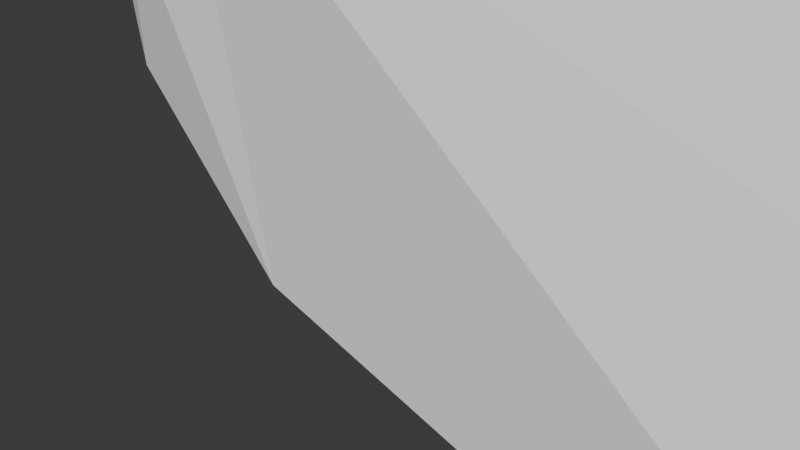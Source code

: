 # Source: floor.blend  (saved by Blender 4.0.36; exported with 4.5.12 LTS)
import bpy
from mathutils import Matrix  # noqa: F401  (used for matrix-valued properties, if any)

bpy.ops.wm.read_factory_settings(use_empty=True)
scene = bpy.context.scene
scene.name = 'Scene'

# ---- materials (node trees are filled in below, after node groups)
mat_material_002 = bpy.data.materials.new('Material.002')
mat_material_002.use_transparent_shadow = False
mat_material_003 = bpy.data.materials.new('Material.003')
mat_material_003.use_transparent_shadow = False
mat_material_004 = bpy.data.materials.new('Material.004')
mat_material_004.use_transparent_shadow = False

# ---- material node trees
mat_material_002.use_nodes = True; mat_material_002.node_tree.nodes.clear()
_N = mat_material_002.node_tree.nodes; _L = mat_material_002.node_tree.links
n0 = _N.new('ShaderNodeBsdfPrincipled'); n0.name = 'Principled BSDF'; n0.location = (10, 300)
n0.inputs[0].default_value = (0.04618, 0.06329, 0.8002, 1.0)
n0.inputs[1].default_value = 2.0
n0.inputs[3].default_value = 1.45
n1 = _N.new('ShaderNodeOutputMaterial'); n1.name = 'Material Output'; n1.location = (300, 300)
_L.new(n0.outputs[0], n1.inputs[0])
n1.is_active_output = True
mat_material_003.use_nodes = True; mat_material_003.node_tree.nodes.clear()
_N = mat_material_003.node_tree.nodes; _L = mat_material_003.node_tree.links
n0 = _N.new('ShaderNodeBsdfPrincipled'); n0.name = 'Principled BSDF'; n0.location = (10, 300)
n0.inputs[0].default_value = (0.6847, 0.1812, 0.8005, 1.0)
n0.inputs[2].default_value = 0.8095
n0.inputs[3].default_value = 1.45
n1 = _N.new('ShaderNodeOutputMaterial'); n1.name = 'Material Output'; n1.location = (300, 300)
_L.new(n0.outputs[0], n1.inputs[0])
n1.is_active_output = True
mat_material_004.use_nodes = True; mat_material_004.node_tree.nodes.clear()
_N = mat_material_004.node_tree.nodes; _L = mat_material_004.node_tree.links
n0 = _N.new('ShaderNodeBsdfPrincipled'); n0.name = 'Principled BSDF'; n0.location = (10, 300)
n0.inputs[0].default_value = (0.7713, 0.8001, 0.7784, 1.0)
n0.inputs[3].default_value = 1.45
n1 = _N.new('ShaderNodeOutputMaterial'); n1.name = 'Material Output'; n1.location = (300, 300)
_L.new(n0.outputs[0], n1.inputs[0])
n1.is_active_output = True

# ---- world
world_world = bpy.data.worlds.new('World'); scene.world = world_world
world_world.use_nodes = True; world_world.node_tree.nodes.clear()
_N = world_world.node_tree.nodes; _L = world_world.node_tree.links
n0 = _N.new('ShaderNodeOutputWorld'); n0.name = 'World Output'; n0.location = (300, 300)
n1 = _N.new('ShaderNodeBackground'); n1.name = 'Background'; n1.location = (10, 300)
n1.inputs[0].default_value = (0.05088, 0.05088, 0.05088, 1.0)
_L.new(n1.outputs[0], n0.inputs[0])
n0.is_active_output = True
world_world.color = (0.05088, 0.05088, 0.05088)
world_world.use_sun_shadow = False
world_world.sun_shadow_jitter_overblur = 0.0

# ---- cameras
cam_camera = bpy.data.cameras.new('Camera')
cam_camera.clip_end = 100.0
cam_camera.ortho_scale = 7.314

# ---- meshes
me_cube_017 = bpy.data.meshes.new('Cube.017')
me_cube_017.from_pydata([(-1.0, -1.0, -1.0), (-1.0, -1.0, 1.0), (-1.0, 1.0, -1.0), (-1.0, 1.0, 1.0), (1.0, -1.0, -1.0), (1.0, -1.0, 1.0), (1.0, 1.0, -1.0), (1.0, 1.0, 1.0), (-1.0, -1.0, 0.0), (-1.0, 1.0, 0.0), (1.0, 1.0, 0.0), (1.0, -1.0, 0.0), (3.959, 1.0, 1.0), (3.959, -1.0, 1.0), (3.959, 1.0, 0.0), (3.959, -1.0, 0.0), (1.0, 1.0, 2.696), (1.0, -1.0, 2.696), (3.959, 1.0, 2.696), (3.959, -1.0, 2.696), (-1.0, 4.35, 1.0), (1.0, 4.35, 1.0), (-1.0, 4.35, 0.0), (1.0, 4.35, 0.0), (-4.619, 1.0, 1.0), (-4.619, 1.0, 0.0), (-4.619, 4.35, 1.0), (-4.619, 4.35, 0.0), (-1.0, 1.0, 3.468), (1.0, 1.0, 3.468), (-1.0, 4.35, 3.468), (1.0, 4.35, 3.468), (-1.0, -1.0, 1.0), (1.0, -1.0, 1.0), (-1.0, -1.0, 3.468), (1.0, -1.0, 3.468), (1.0, 1.0, 2.769), (1.0, -1.0, 2.769), (3.959, 1.0, 2.769), (3.959, -1.0, 2.769), (1.0, 1.0, 2.791), (1.0, -1.0, 2.791), (3.959, 1.0, 2.791), (3.959, -1.0, 2.791), (-6.684, 1.633, 0.8111), (-6.684, 1.633, 0.1889), (-6.684, 3.717, 0.8111), (-6.684, 3.717, 0.1889), (-8.445, 1.633, 0.8111), (-8.445, 1.633, 0.1889), (-8.445, 3.717, 0.8111), (-8.445, 3.717, 0.1889), (-6.684, 1.633, 5.47), (-6.684, 3.717, 5.47), (-8.445, 1.633, 5.47), (-8.445, 3.717, 5.47), (-10.51, -0.434, 0.8111), (-11.37, 3.717, 0.8111), (-6.684, -1.29, 0.8111), (-10.51, -0.434, 5.47), (-11.37, 3.717, 5.47), (-6.684, -1.29, 5.47), (-13.55, -1.059, 0.8111), (-14.4, 3.092, 0.8111), (-13.55, -1.059, 5.47), (-14.4, 3.092, 5.47), (-10.51, -0.434, 8.591), (-11.37, 3.717, 8.591), (-16.6, -1.69, 0.8111), (-17.46, 2.461, 0.8111), (-15.71, -1.505, 7.677), (-16.56, 2.646, 7.677), (-4.498, 1.633, 0.8111), (-4.498, 3.717, 0.8111), (-0.8213, 5.497, 0.8111), (-4.498, 3.717, 5.47), (-4.498, -1.29, 5.47), (-4.498, -1.29, 0.8111), (-6.684, 1.633, 9.147), (-6.684, 3.717, 9.147), (-6.684, -1.29, 9.147), (-1.898, 1.633, 8.07), (-0.8213, 1.633, 0.8111), (-0.8213, 3.717, 0.8111), (-1.898, 3.717, 8.07), (-1.898, -1.29, 8.07), (-0.8213, -1.29, 0.8111), (-4.498, 5.497, 0.8111), (-4.498, 5.497, 5.47), (-1.898, 5.497, 8.07), (-7.356, 3.717, 8.329), (-4.756, 3.717, 10.93), (-7.356, 5.497, 8.329), (-8.025, 5.497, 7.659), (-4.498, 6.942, 5.47), (-1.176, 6.519, 8.792), (-0.8763, 3.717, 9.092), (-8.378, 3.717, 9.35), (-4.756, 3.717, 12.37), (-8.078, 6.519, 9.051), (-4.756, 6.331, 12.11), (-8.415, 7.364, 8.789), (-5.167, 5.497, 4.801), (-4.973, 7.649, 5.058), (-1.172, 7.461, 8.879), (-4.753, 7.274, 12.19), (-10.79, 0.8884, 0.8111), (-10.79, 0.8884, 5.47), (-13.82, 0.2629, 5.47), (-13.82, 0.2629, 0.8111), (-13.82, 0.2629, 0.8111), (-13.82, 0.2629, 5.47), (-15.98, -0.1828, 7.677), (-16.87, -0.3674, 0.8111), (-13.82, 0.2629, 5.47), (-10.79, 0.8884, 5.47), (-10.79, 0.8884, 8.591), (-15.98, -0.1828, 7.677), (-5.866, 3.717, 12.78), (-5.866, 1.633, 12.78), (-1.08, 1.633, 11.7), (-1.08, 3.717, 11.7), (-5.866, 1.633, 12.78), (-5.866, -1.29, 12.78), (-1.08, -1.29, 11.7), (-1.08, 1.633, 11.7), (-7.911, 1.633, 9.423), (-7.093, 1.633, 13.06), (-7.093, 3.717, 13.06), (-7.911, 3.717, 9.423), (-5.59, 3.717, 14.01), (-5.59, 1.633, 14.01), (-0.8044, 1.633, 12.93), (-0.8044, 3.717, 12.93), (-0.6716, 3.717, 7.794), (0.1462, 3.717, 11.43), (0.1462, 1.633, 11.43), (-0.6716, 1.633, 7.794), (-5.59, 1.633, 14.01), (-5.59, -1.29, 14.01), (-0.8044, -1.29, 12.93), (-0.8044, 1.633, 12.93), (-7.911, -1.29, 9.423), (-7.093, -1.29, 13.06), (-7.093, 1.633, 13.06), (-7.911, 1.633, 9.423), (-1.898, -2.547, 8.07), (-1.08, -2.547, 11.7), (-5.866, -2.547, 12.78), (-6.684, -2.547, 9.147), (-0.6716, 1.633, 7.794), (0.1462, 1.633, 11.43), (0.1462, -1.29, 11.43), (-0.6716, -1.29, 7.794), (-7.418, 1.633, 9.312), (-6.6, 1.633, 12.95), (-6.6, 3.717, 12.95), (-7.418, 3.717, 9.312), (-5.701, 3.717, 13.52), (-5.701, 1.633, 13.52), (-0.9153, 1.633, 12.44), (-0.9153, 3.717, 12.44), (-1.164, 3.717, 7.905), (-0.3466, 3.717, 11.54), (-0.3466, 1.633, 11.54), (-1.164, 1.633, 7.905), (-5.701, 1.633, 13.52), (-5.701, -1.29, 13.52), (-0.9153, -1.29, 12.44), (-0.9153, 1.633, 12.44), (-7.418, -1.29, 9.312), (-6.6, -1.29, 12.95), (-6.6, 1.633, 12.95), (-7.418, 1.633, 9.312), (-1.898, -2.042, 8.07), (-1.08, -2.042, 11.7), (-5.866, -2.042, 12.78), (-6.684, -2.042, 9.147), (-1.164, 1.633, 7.905), (-0.3466, 1.633, 11.54), (-0.3466, -1.29, 11.54), (-1.164, -1.29, 7.905), (-3.598, -3.126, 5.392), (0.2108, -6.55, 1.417), (-4.12, -1.312, 0.5215), (-4.12, -1.312, 5.181), (-0.4434, -1.312, 0.5215), (-1.52, -1.312, 7.78), (-2.926, -1.529, -0.5465), (-2.926, -1.529, 4.113), (0.7499, -1.529, -0.5465), (-0.3268, -1.529, 6.712), (-2.494, -1.417, -0.7346), (-3.122, -1.908, 3.856), (1.111, -0.943, -0.1907), (-0.9237, -1.847, 6.802), (-3.411, -5.724, -4.575), (-4.025, -6.203, 0.01909), (0.1524, -3.485, -2.163), (-2.97, -5.9, 4.023), (-14.42, -10.47, -1.755), (-13.52, -9.975, 2.79), (-9.419, -11.57, -3.83), (-10.75, -11.78, 3.384), (-18.14, -8.973, 2.433), (-16.35, -8.175, 6.661), (-14.91, -10.34, 1.325), (-13.07, -8.697, 8.236), (11.21, -1.276, -6.538), (6.752, -2.505, -0.8383), (2.244, -9.953, -8.559), (-0.6929, -8.738, -1.945), (8.878, 7.354, -10.44), (7.046, 9.225, -3.587), (-0.1684, 0.241, -5.217), (-0.2383, 4.422, 0.8135), (-8.636, 8.097, -13.69), (-6.324, 7.476, -6.756), (-13.26, -1.296, -6.559), (-10.79, 2.852, -1.036), (-7.855, 5.753, -15.07), (-5.356, 4.609, -8.271), (-12.18, -4.736, -9.505), (-8.726, -3.068, -3.25), (-8.836, 9.509, -8.909), (-6.385, 8.501, -2.066), (-8.094, 7.243, -10.43), (-5.461, 5.719, -3.755), (-12.35, -3.522, -5.359), (-8.761, -2.211, 0.9063), (-10.83, 15.1, -7.533), (-8.66, 14.87, -0.527), (-10.01, 12.69, -8.768), (-7.652, 11.93, -1.862), (-14.42, 2.501, -2.72), (-11.1, 4.524, 3.504), (-12.01, 19.19, -2.373), (-8.788, 15.92, 3.354), (-11.56, 17.58, -4.652), (-8.204, 13.88, 0.7241), (-15.65, 5.734, -2.978), (-11.26, 4.841, 2.84), (-11.66, 20.91, 12.0), (-7.709, 14.85, 13.21), (-11.96, 21.2, 9.201), (-8.014, 15.04, 9.849), (-17.13, 10.96, 3.878), (-11.71, 6.691, 6.378), (-10.18, 17.57, 15.51), (-6.463, 11.57, 13.52), (-10.86, 18.98, 13.15), (-7.244, 13.12, 10.62), (-17.37, 11.81, 5.03), (-11.91, 6.91, 4.692), (-4.864, -7.749, 0.0157), (-4.864, -7.749, 2.016), (-4.864, -5.749, 0.0157), (-4.864, -5.749, 2.016), (-2.864, -7.749, 0.0157), (-2.864, -7.749, 2.016), (-2.864, -5.749, 0.0157), (-2.864, -5.749, 2.016), (-4.864, -7.749, 0.0157), (-4.864, -7.749, 2.016), (-4.864, -5.749, 0.0157), (-4.864, -5.749, 2.016), (-2.864, -7.749, 0.0157), (-2.864, -7.749, 2.016), (-2.864, -5.749, 0.0157), (-2.864, -5.749, 2.016)], [], [(8, 1, 3, 9), (22, 9, 25, 27), (7, 5, 17, 16), (11, 5, 1, 8), (2, 6, 4, 0), (7, 3, 1, 5), (4, 11, 8, 0), (6, 10, 11, 4), (2, 9, 10, 6), (0, 8, 9, 2), (14, 12, 13, 15), (11, 10, 14, 15), (5, 11, 15, 13), (10, 7, 12, 14), (17, 19, 39, 37), (5, 13, 19, 17), (13, 12, 18, 19), (12, 7, 16, 18), (22, 20, 21, 23), (10, 9, 22, 23), (7, 21, 31, 29), (7, 10, 23, 21), (26, 27, 47, 46), (20, 22, 27, 26), (9, 3, 24, 25), (3, 20, 26, 24), (28, 29, 31, 30), (20, 3, 28, 30), (29, 28, 34, 35), (21, 20, 30, 31), (32, 33, 35, 34), (7, 29, 35, 33), (3, 7, 33, 32), (28, 3, 32, 34), (37, 39, 43, 41), (16, 17, 37, 36), (18, 16, 36, 38), (19, 18, 38, 39), (40, 41, 43, 42), (36, 37, 41, 40), (38, 36, 40, 42), (39, 38, 42, 43), (47, 45, 49, 51), (24, 26, 46, 44), (25, 24, 44, 45), (27, 25, 45, 47), (49, 48, 50, 51), (46, 47, 51, 50), (46, 50, 55, 53), (45, 44, 48, 49), (52, 53, 55, 54), (50, 48, 56, 57), (46, 53, 75, 73), (75, 53, 79, 84), (60, 57, 63, 65), (56, 58, 61, 59), (52, 54, 59, 61), (54, 55, 60, 59), (48, 44, 58, 56), (55, 50, 57, 60), (63, 62, 68, 69), (65, 63, 69, 71), (57, 56, 62, 63), (81, 120, 119, 78), (69, 68, 70, 71), (66, 67, 71, 70), (60, 65, 71, 67), (131, 159, 158, 130), (59, 60, 67, 66), (158, 159, 160, 161), (72, 73, 83, 82), (73, 75, 88, 87), (61, 58, 77, 76), (44, 46, 73, 72), (53, 52, 78, 79), (58, 44, 72, 77), (82, 81, 85, 86), (82, 83, 84, 81), (85, 76, 185, 187), (61, 76, 85, 80), (52, 61, 80, 78), (77, 72, 82, 86), (87, 88, 89, 74), (83, 73, 87, 74), (89, 88, 94, 95), (84, 83, 74, 89), (95, 94, 103, 104), (84, 89, 95, 96), (75, 84, 91, 90), (88, 75, 90, 92), (96, 95, 100, 98), (97, 98, 100, 99), (92, 99, 101, 93), (92, 90, 97, 99), (90, 91, 98, 97), (91, 84, 96, 98), (102, 93, 101, 103), (104, 103, 101, 105), (94, 88, 102, 103), (88, 92, 93, 102), (99, 100, 105, 101), (100, 95, 104, 105), (106, 107, 108, 109), (59, 107, 106, 56), (64, 108, 107, 59), (62, 109, 108, 64), (56, 106, 109, 62), (110, 111, 112, 113), (64, 111, 110, 62), (70, 112, 111, 64), (68, 113, 112, 70), (62, 110, 113, 68), (114, 115, 116, 117), (59, 115, 114, 64), (66, 116, 115, 59), (70, 117, 116, 66), (64, 114, 117, 70), (126, 154, 157, 129), (79, 118, 121, 84), (129, 157, 156, 128), (128, 156, 155, 127), (127, 155, 154, 126), (154, 155, 156, 157), (78, 122, 125, 81), (119, 127, 126, 78), (118, 128, 127, 119), (79, 129, 128, 118), (78, 126, 129, 79), (119, 131, 130, 118), (120, 132, 131, 119), (121, 133, 132, 120), (118, 130, 133, 121), (121, 135, 134, 84), (120, 136, 135, 121), (81, 137, 136, 120), (84, 134, 137, 81), (123, 139, 138, 122), (124, 140, 139, 123), (125, 141, 140, 124), (122, 138, 141, 125), (123, 143, 142, 80), (122, 144, 143, 123), (78, 145, 144, 122), (80, 142, 145, 78), (124, 147, 146, 85), (123, 148, 147, 124), (80, 149, 148, 123), (85, 146, 149, 80), (125, 151, 150, 81), (124, 152, 151, 125), (85, 153, 152, 124), (81, 150, 153, 85), (132, 160, 159, 131), (133, 161, 160, 132), (130, 158, 161, 133), (162, 163, 164, 165), (135, 163, 162, 134), (136, 164, 163, 135), (137, 165, 164, 136), (134, 162, 165, 137), (166, 167, 168, 169), (139, 167, 166, 138), (140, 168, 167, 139), (141, 169, 168, 140), (138, 166, 169, 141), (170, 171, 172, 173), (143, 171, 170, 142), (144, 172, 171, 143), (145, 173, 172, 144), (142, 170, 173, 145), (174, 175, 176, 177), (147, 175, 174, 146), (148, 176, 175, 147), (149, 177, 176, 148), (146, 174, 177, 149), (178, 179, 180, 181), (151, 179, 178, 150), (152, 180, 179, 151), (153, 181, 180, 152), (150, 178, 181, 153), (184, 186, 190, 188), (86, 85, 187, 186), (76, 77, 184, 185), (77, 86, 186, 184), (191, 189, 193, 195), (185, 184, 188, 189), (187, 185, 189, 191), (186, 187, 191, 190), (192, 194, 198, 196), (190, 191, 195, 194), (188, 190, 194, 192), (189, 188, 192, 193), (196, 198, 202, 200), (193, 192, 196, 197), (195, 193, 197, 199), (194, 195, 199, 198), (203, 201, 205, 207), (197, 196, 200, 201), (199, 197, 201, 203), (203, 202, 210, 211), (205, 204, 206, 207), (202, 203, 207, 206), (200, 202, 206, 204), (201, 200, 204, 205), (208, 209, 213, 212), (198, 199, 209, 208), (202, 198, 208, 210), (199, 203, 211, 209), (213, 215, 219, 217), (209, 211, 215, 213), (211, 210, 214, 215), (210, 208, 212, 214), (218, 216, 220, 222), (215, 214, 218, 219), (214, 212, 216, 218), (212, 213, 217, 216), (221, 223, 229, 227), (216, 217, 225, 224), (217, 219, 223, 221), (219, 218, 222, 223), (227, 229, 235, 233), (225, 227, 233, 231), (223, 222, 228, 229), (217, 221, 227, 225), (220, 216, 224, 226), (222, 220, 226, 228), (232, 230, 236, 238), (230, 231, 237, 236), (229, 228, 234, 235), (224, 225, 231, 230), (226, 224, 230, 232), (228, 226, 232, 234), (239, 241, 247, 245), (237, 239, 245, 243), (234, 232, 238, 240), (231, 233, 239, 237), (233, 235, 241, 239), (235, 234, 240, 241), (246, 244, 250, 252), (244, 242, 248, 250), (241, 240, 246, 247), (236, 237, 243, 242), (238, 236, 242, 244), (240, 238, 244, 246), (250, 251, 253, 252), (248, 249, 251, 250), (243, 245, 251, 249), (245, 247, 253, 251), (247, 246, 252, 253), (242, 243, 249, 248), (254, 255, 257, 256), (256, 257, 261, 260), (260, 261, 259, 258), (258, 259, 255, 254), (256, 260, 258, 254), (261, 257, 255, 259), (262, 263, 265, 264), (264, 265, 269, 268), (268, 269, 267, 266), (266, 267, 263, 262), (264, 268, 266, 262), (269, 265, 263, 267)])
_uv = me_cube_017.uv_layers.new(name='UVMap')
_uv.uv.foreach_set('vector', [0.5, 0.0, 0.625, 0.0, 0.625, 0.25, 0.5, 0.25, 0.5, 0.25, 0.5, 0.25, 0.5, 0.25, 0.5, 0.25, 0.625, 0.5, 0.625, 0.75, 0.625, 0.75, 0.625, 0.5, 0.5, 0.75, 0.625, 0.75, 0.625, 1.0, 0.5, 1.0, 0.125, 0.5, 0.375, 0.5, 0.375, 0.75, 0.125, 0.75, 0.625, 0.5, 0.875, 0.5, 0.875, 0.75, 0.625, 0.75, 0.375, 0.75, 0.5, 0.75, 0.5, 1.0, 0.375, 1.0, 0.375, 0.5, 0.5, 0.5, 0.5, 0.75, 0.375, 0.75, 0.375, 0.25, 0.5, 0.25, 0.5, 0.5, 0.375, 0.5, 0.375, 0.0, 0.5, 0.0, 0.5, 0.25, 0.375, 0.25, 0.5, 0.5, 0.625, 0.5, 0.625, 0.75, 0.5, 0.75, 0.5, 0.75, 0.5, 0.5, 0.5, 0.5, 0.5, 0.75, 0.625, 0.75, 0.5, 0.75, 0.5, 0.75, 0.625, 0.75, 0.5, 0.5, 0.625, 0.5, 0.625, 0.5, 0.5, 0.5, 0.625, 0.75, 0.625, 0.75, 0.625, 0.75, 0.625, 0.75, 0.625, 0.75, 0.625, 0.75, 0.625, 0.75, 0.625, 0.75, 0.625, 0.75, 0.625, 0.5, 0.625, 0.5, 0.625, 0.75, 0.625, 0.5, 0.625, 0.5, 0.625, 0.5, 0.625, 0.5, 0.5, 0.25, 0.625, 0.25, 0.625, 0.5, 0.5, 0.5, 0.5, 0.5, 0.5, 0.25, 0.5, 0.25, 0.5, 0.5, 0.625, 0.5, 0.625, 0.5, 0.625, 0.5, 0.625, 0.5, 0.625, 0.5, 0.5, 0.5, 0.5, 0.5, 0.625, 0.5, 0.625, 0.25, 0.5, 0.25, 0.5, 0.25, 0.625, 0.25, 0.625, 0.25, 0.5, 0.25, 0.5, 0.25, 0.625, 0.25, 0.5, 0.25, 0.625, 0.25, 0.625, 0.25, 0.5, 0.25, 0.875, 0.5, 0.875, 0.5, 0.875, 0.5, 0.875, 0.5, 0.875, 0.5, 0.625, 0.5, 0.625, 0.5, 0.875, 0.5, 0.875, 0.5, 0.875, 0.5, 0.875, 0.5, 0.875, 0.5, 0.625, 0.5, 0.875, 0.5, 0.875, 0.5, 0.625, 0.5, 0.625, 0.5, 0.625, 0.25, 0.625, 0.25, 0.625, 0.5, 0.875, 0.5, 0.625, 0.5, 0.625, 0.5, 0.875, 0.5, 0.625, 0.5, 0.625, 0.5, 0.625, 0.5, 0.625, 0.5, 0.875, 0.5, 0.625, 0.5, 0.625, 0.5, 0.875, 0.5, 0.875, 0.5, 0.875, 0.5, 0.875, 0.5, 0.875, 0.5, 0.625, 0.75, 0.625, 0.75, 0.625, 0.75, 0.625, 0.75, 0.625, 0.5, 0.625, 0.75, 0.625, 0.75, 0.625, 0.5, 0.625, 0.5, 0.625, 0.5, 0.625, 0.5, 0.625, 0.5, 0.625, 0.75, 0.625, 0.5, 0.625, 0.5, 0.625, 0.75, 0.625, 0.5, 0.625, 0.75, 0.625, 0.75, 0.625, 0.5, 0.625, 0.5, 0.625, 0.75, 0.625, 0.75, 0.625, 0.5, 0.625, 0.5, 0.625, 0.5, 0.625, 0.5, 0.625, 0.5, 0.625, 0.75, 0.625, 0.5, 0.625, 0.5, 0.625, 0.75, 0.5, 0.25, 0.5, 0.25, 0.5, 0.25, 0.5, 0.25, 0.875, 0.5, 0.875, 0.5, 0.875, 0.5, 0.875, 0.5, 0.5, 0.25, 0.625, 0.25, 0.625, 0.25, 0.5, 0.25, 0.5, 0.25, 0.5, 0.25, 0.5, 0.25, 0.5, 0.25, 0.5, 0.25, 0.625, 0.25, 0.625, 0.25, 0.5, 0.25, 0.625, 0.25, 0.5, 0.25, 0.5, 0.25, 0.625, 0.25, 0.625, 0.25, 0.625, 0.25, 0.625, 0.25, 0.625, 0.25, 0.5, 0.25, 0.625, 0.25, 0.625, 0.25, 0.5, 0.25, 0.875, 0.5, 0.875, 0.5, 0.875, 0.5, 0.875, 0.5, 0.625, 0.25, 0.625, 0.25, 0.625, 0.25, 0.625, 0.25, 0.625, 0.25, 0.625, 0.25, 0.625, 0.25, 0.625, 0.25, 0.625, 0.25, 0.625, 0.25, 0.625, 0.25, 0.625, 0.25, 0.625, 0.25, 0.625, 0.25, 0.625, 0.25, 0.625, 0.25, 0.625, 0.25, 0.625, 0.25, 0.625, 0.25, 0.625, 0.25, 0.875, 0.5, 0.875, 0.5, 0.875, 0.5, 0.875, 0.5, 0.875, 0.5, 0.875, 0.5, 0.875, 0.5, 0.875, 0.5, 0.625, 0.25, 0.625, 0.25, 0.625, 0.25, 0.625, 0.25, 0.625, 0.25, 0.625, 0.25, 0.625, 0.25, 0.625, 0.25, 0.625, 0.25, 0.625, 0.25, 0.625, 0.25, 0.625, 0.25, 0.625, 0.25, 0.625, 0.25, 0.625, 0.25, 0.625, 0.25, 0.625, 0.25, 0.625, 0.25, 0.625, 0.25, 0.625, 0.25, 0.875, 0.5, 0.875, 0.5, 0.875, 0.5, 0.875, 0.5, 0.625, 0.25, 0.625, 0.25, 0.625, 0.25, 0.625, 0.25, 0.875, 0.5, 0.875, 0.5, 0.875, 0.5, 0.875, 0.5, 0.625, 0.25, 0.625, 0.25, 0.625, 0.25, 0.625, 0.25, 0.875, 0.5, 0.875, 0.5, 0.875, 0.5, 0.875, 0.5, 0.875, 0.5, 0.875, 0.5, 0.875, 0.5, 0.875, 0.5, 0.875, 0.5, 0.875, 0.5, 0.875, 0.5, 0.875, 0.5, 0.875, 0.5, 0.875, 0.5, 0.875, 0.5, 0.875, 0.5, 0.625, 0.25, 0.625, 0.25, 0.625, 0.25, 0.625, 0.25, 0.625, 0.25, 0.625, 0.25, 0.625, 0.25, 0.625, 0.25, 0.875, 0.5, 0.875, 0.5, 0.875, 0.5, 0.875, 0.5, 0.875, 0.5, 0.875, 0.5, 0.875, 0.5, 0.875, 0.5, 0.625, 0.25, 0.625, 0.25, 0.625, 0.25, 0.625, 0.25, 0.875, 0.5, 0.875, 0.5, 0.875, 0.5, 0.875, 0.5, 0.875, 0.5, 0.875, 0.5, 0.875, 0.5, 0.875, 0.5, 0.625, 0.25, 0.625, 0.25, 0.625, 0.25, 0.625, 0.25, 0.625, 0.25, 0.625, 0.25, 0.625, 0.25, 0.625, 0.25, 0.875, 0.5, 0.875, 0.5, 0.875, 0.5, 0.875, 0.5, 0.625, 0.25, 0.625, 0.25, 0.625, 0.25, 0.625, 0.25, 0.625, 0.25, 0.625, 0.25, 0.625, 0.25, 0.625, 0.25, 0.875, 0.5, 0.875, 0.5, 0.875, 0.5, 0.875, 0.5, 0.625, 0.25, 0.625, 0.25, 0.625, 0.25, 0.625, 0.25, 0.875, 0.5, 0.875, 0.5, 0.875, 0.5, 0.875, 0.5, 0.625, 0.25, 0.625, 0.25, 0.625, 0.25, 0.625, 0.25, 0.875, 0.5, 0.875, 0.5, 0.875, 0.5, 0.875, 0.5, 0.625, 0.25, 0.625, 0.25, 0.625, 0.25, 0.625, 0.25, 0.625, 0.25, 0.625, 0.25, 0.625, 0.25, 0.625, 0.25, 0.875, 0.5, 0.875, 0.5, 0.875, 0.5, 0.875, 0.5, 0.625, 0.25, 0.625, 0.25, 0.625, 0.25, 0.625, 0.25, 0.625, 0.25, 0.625, 0.25, 0.625, 0.25, 0.625, 0.25, 0.625, 0.25, 0.625, 0.25, 0.625, 0.25, 0.625, 0.25, 0.625, 0.25, 0.625, 0.25, 0.625, 0.25, 0.625, 0.25, 0.625, 0.25, 0.625, 0.25, 0.625, 0.25, 0.625, 0.25, 0.625, 0.25, 0.625, 0.25, 0.625, 0.25, 0.625, 0.25, 0.625, 0.25, 0.625, 0.25, 0.625, 0.25, 0.625, 0.25, 0.625, 0.25, 0.625, 0.25, 0.625, 0.25, 0.625, 0.25, 0.625, 0.25, 0.625, 0.25, 0.625, 0.25, 0.625, 0.25, 0.625, 0.25, 0.625, 0.25, 0.625, 0.25, 0.625, 0.25, 0.875, 0.5, 0.875, 0.5, 0.875, 0.5, 0.875, 0.5, 0.625, 0.25, 0.625, 0.25, 0.625, 0.25, 0.625, 0.25, 0.625, 0.25, 0.625, 0.25, 0.625, 0.25, 0.625, 0.25, 0.625, 0.25, 0.625, 0.25, 0.625, 0.25, 0.625, 0.25, 0.625, 0.25, 0.625, 0.25, 0.625, 0.25, 0.625, 0.25, 0.625, 0.25, 0.625, 0.25, 0.625, 0.25, 0.625, 0.25, 0.625, 0.25, 0.625, 0.25, 0.625, 0.25, 0.625, 0.25, 0.625, 0.25, 0.625, 0.25, 0.625, 0.25, 0.625, 0.25, 0.625, 0.25, 0.625, 0.25, 0.625, 0.25, 0.625, 0.25, 0.625, 0.25, 0.625, 0.25, 0.625, 0.25, 0.625, 0.25, 0.625, 0.25, 0.625, 0.25, 0.625, 0.25, 0.625, 0.25, 0.625, 0.25, 0.625, 0.25, 0.625, 0.25, 0.625, 0.25, 0.625, 0.25, 0.625, 0.25, 0.625, 0.25, 0.625, 0.25, 0.625, 0.25, 0.625, 0.25, 0.625, 0.25, 0.625, 0.25, 0.625, 0.25, 0.625, 0.25, 0.625, 0.25, 0.625, 0.25, 0.625, 0.25, 0.625, 0.25, 0.625, 0.25, 0.625, 0.25, 0.875, 0.5, 0.875, 0.5, 0.875, 0.5, 0.875, 0.5, 0.875, 0.5, 0.875, 0.5, 0.875, 0.5, 0.875, 0.5, 0.875, 0.5, 0.875, 0.5, 0.875, 0.5, 0.875, 0.5, 0.875, 0.5, 0.875, 0.5, 0.875, 0.5, 0.875, 0.5, 0.875, 0.5, 0.875, 0.5, 0.875, 0.5, 0.875, 0.5, 0.875, 0.5, 0.875, 0.5, 0.875, 0.5, 0.875, 0.5, 0.875, 0.5, 0.875, 0.5, 0.875, 0.5, 0.875, 0.5, 0.875, 0.5, 0.875, 0.5, 0.875, 0.5, 0.875, 0.5, 0.875, 0.5, 0.875, 0.5, 0.875, 0.5, 0.875, 0.5, 0.875, 0.5, 0.875, 0.5, 0.875, 0.5, 0.875, 0.5, 0.875, 0.5, 0.875, 0.5, 0.875, 0.5, 0.875, 0.5, 0.875, 0.5, 0.875, 0.5, 0.875, 0.5, 0.875, 0.5, 0.875, 0.5, 0.875, 0.5, 0.875, 0.5, 0.875, 0.5, 0.875, 0.5, 0.875, 0.5, 0.875, 0.5, 0.875, 0.5, 0.875, 0.5, 0.875, 0.5, 0.875, 0.5, 0.875, 0.5, 0.875, 0.5, 0.875, 0.5, 0.875, 0.5, 0.875, 0.5, 0.875, 0.5, 0.875, 0.5, 0.875, 0.5, 0.875, 0.5, 0.875, 0.5, 0.875, 0.5, 0.875, 0.5, 0.875, 0.5, 0.875, 0.5, 0.875, 0.5, 0.875, 0.5, 0.875, 0.5, 0.875, 0.5, 0.875, 0.5, 0.875, 0.5, 0.875, 0.5, 0.875, 0.5, 0.875, 0.5, 0.875, 0.5, 0.875, 0.5, 0.875, 0.5, 0.875, 0.5, 0.875, 0.5, 0.875, 0.5, 0.875, 0.5, 0.875, 0.5, 0.875, 0.5, 0.875, 0.5, 0.875, 0.5, 0.875, 0.5, 0.875, 0.5, 0.875, 0.5, 0.875, 0.5, 0.875, 0.5, 0.875, 0.5, 0.875, 0.5, 0.875, 0.5, 0.875, 0.5, 0.875, 0.5, 0.875, 0.5, 0.875, 0.5, 0.875, 0.5, 0.875, 0.5, 0.875, 0.5, 0.875, 0.5, 0.875, 0.5, 0.875, 0.5, 0.875, 0.5, 0.875, 0.5, 0.875, 0.5, 0.875, 0.5, 0.875, 0.5, 0.875, 0.5, 0.875, 0.5, 0.875, 0.5, 0.875, 0.5, 0.875, 0.5, 0.875, 0.5, 0.875, 0.5, 0.875, 0.5, 0.875, 0.5, 0.875, 0.5, 0.875, 0.5, 0.875, 0.5, 0.875, 0.5, 0.875, 0.5, 0.875, 0.5, 0.875, 0.5, 0.875, 0.5, 0.875, 0.5, 0.875, 0.5, 0.875, 0.5, 0.875, 0.5, 0.875, 0.5, 0.875, 0.5, 0.875, 0.5, 0.875, 0.5, 0.875, 0.5, 0.875, 0.5, 0.875, 0.5, 0.875, 0.5, 0.875, 0.5, 0.875, 0.5, 0.875, 0.5, 0.875, 0.5, 0.875, 0.5, 0.875, 0.5, 0.875, 0.5, 0.875, 0.5, 0.875, 0.5, 0.875, 0.5, 0.875, 0.5, 0.875, 0.5, 0.875, 0.5, 0.875, 0.5, 0.875, 0.5, 0.875, 0.5, 0.875, 0.5, 0.875, 0.5, 0.875, 0.5, 0.875, 0.5, 0.875, 0.5, 0.875, 0.5, 0.875, 0.5, 0.875, 0.5, 0.875, 0.5, 0.875, 0.5, 0.875, 0.5, 0.875, 0.5, 0.875, 0.5, 0.875, 0.5, 0.875, 0.5, 0.875, 0.5, 0.875, 0.5, 0.875, 0.5, 0.875, 0.5, 0.875, 0.5, 0.875, 0.5, 0.875, 0.5, 0.875, 0.5, 0.875, 0.5, 0.875, 0.5, 0.875, 0.5, 0.875, 0.5, 0.875, 0.5, 0.875, 0.5, 0.875, 0.5, 0.875, 0.5, 0.875, 0.5, 0.875, 0.5, 0.875, 0.5, 0.875, 0.5, 0.875, 0.5, 0.875, 0.5, 0.875, 0.5, 0.875, 0.5, 0.875, 0.5, 0.875, 0.5, 0.875, 0.5, 0.875, 0.5, 0.875, 0.5, 0.875, 0.5, 0.875, 0.5, 0.875, 0.5, 0.875, 0.5, 0.875, 0.5, 0.875, 0.5, 0.875, 0.5, 0.875, 0.5, 0.875, 0.5, 0.875, 0.5, 0.875, 0.5, 0.875, 0.5, 0.875, 0.5, 0.875, 0.5, 0.875, 0.5, 0.875, 0.5, 0.875, 0.5, 0.875, 0.5, 0.875, 0.5, 0.875, 0.5, 0.875, 0.5, 0.875, 0.5, 0.875, 0.5, 0.875, 0.5, 0.875, 0.5, 0.875, 0.5, 0.875, 0.5, 0.875, 0.5, 0.875, 0.5, 0.875, 0.5, 0.875, 0.5, 0.875, 0.5, 0.875, 0.5, 0.875, 0.5, 0.875, 0.5, 0.875, 0.5, 0.875, 0.5, 0.875, 0.5, 0.875, 0.5, 0.875, 0.5, 0.875, 0.5, 0.875, 0.5, 0.875, 0.5, 0.875, 0.5, 0.875, 0.5, 0.875, 0.5, 0.875, 0.5, 0.625, 0.25, 0.625, 0.25, 0.625, 0.25, 0.625, 0.25, 0.875, 0.5, 0.875, 0.5, 0.875, 0.5, 0.875, 0.5, 0.625, 0.25, 0.625, 0.25, 0.625, 0.25, 0.625, 0.25, 0.625, 0.25, 0.625, 0.25, 0.625, 0.25, 0.625, 0.25, 0.625, 0.25, 0.625, 0.25, 0.625, 0.25, 0.625, 0.25, 0.625, 0.25, 0.625, 0.25, 0.625, 0.25, 0.625, 0.25, 0.625, 0.25, 0.625, 0.25, 0.625, 0.25, 0.625, 0.25, 0.875, 0.5, 0.875, 0.5, 0.875, 0.5, 0.875, 0.5, 0.625, 0.25, 0.625, 0.25, 0.625, 0.25, 0.625, 0.25, 0.875, 0.5, 0.875, 0.5, 0.875, 0.5, 0.875, 0.5, 0.625, 0.25, 0.625, 0.25, 0.625, 0.25, 0.625, 0.25, 0.625, 0.25, 0.625, 0.25, 0.625, 0.25, 0.625, 0.25, 0.625, 0.25, 0.625, 0.25, 0.625, 0.25, 0.625, 0.25, 0.625, 0.25, 0.625, 0.25, 0.625, 0.25, 0.625, 0.25, 0.625, 0.25, 0.625, 0.25, 0.625, 0.25, 0.625, 0.25, 0.875, 0.5, 0.875, 0.5, 0.875, 0.5, 0.875, 0.5, 0.625, 0.25, 0.625, 0.25, 0.625, 0.25, 0.625, 0.25, 0.625, 0.25, 0.625, 0.25, 0.625, 0.25, 0.625, 0.25, 0.625, 0.25, 0.625, 0.25, 0.625, 0.25, 0.625, 0.25, 0.875, 0.5, 0.875, 0.5, 0.875, 0.5, 0.875, 0.5, 0.625, 0.25, 0.625, 0.25, 0.625, 0.25, 0.625, 0.25, 0.875, 0.5, 0.875, 0.5, 0.875, 0.5, 0.875, 0.5, 0.625, 0.25, 0.625, 0.25, 0.625, 0.25, 0.625, 0.25, 0.625, 0.25, 0.625, 0.25, 0.625, 0.25, 0.625, 0.25, 0.875, 0.5, 0.875, 0.5, 0.875, 0.5, 0.875, 0.5, 0.875, 0.5, 0.875, 0.5, 0.875, 0.5, 0.875, 0.5, 0.625, 0.25, 0.625, 0.25, 0.625, 0.25, 0.625, 0.25, 0.625, 0.25, 0.625, 0.25, 0.625, 0.25, 0.625, 0.25, 0.625, 0.25, 0.625, 0.25, 0.625, 0.25, 0.625, 0.25, 0.625, 0.25, 0.625, 0.25, 0.625, 0.25, 0.625, 0.25, 0.875, 0.5, 0.875, 0.5, 0.875, 0.5, 0.875, 0.5, 0.625, 0.25, 0.625, 0.25, 0.625, 0.25, 0.625, 0.25, 0.625, 0.25, 0.625, 0.25, 0.625, 0.25, 0.625, 0.25, 0.875, 0.5, 0.875, 0.5, 0.875, 0.5, 0.875, 0.5, 0.625, 0.25, 0.625, 0.25, 0.625, 0.25, 0.625, 0.25, 0.875, 0.5, 0.875, 0.5, 0.875, 0.5, 0.875, 0.5, 0.625, 0.25, 0.625, 0.25, 0.625, 0.25, 0.625, 0.25, 0.875, 0.5, 0.875, 0.5, 0.875, 0.5, 0.875, 0.5, 0.625, 0.25, 0.625, 0.25, 0.625, 0.25, 0.625, 0.25, 0.875, 0.5, 0.875, 0.5, 0.875, 0.5, 0.875, 0.5, 0.625, 0.25, 0.625, 0.25, 0.625, 0.25, 0.625, 0.25, 0.625, 0.25, 0.625, 0.25, 0.625, 0.25, 0.625, 0.25, 0.875, 0.5, 0.875, 0.5, 0.875, 0.5, 0.875, 0.5, 0.625, 0.25, 0.625, 0.25, 0.625, 0.25, 0.625, 0.25, 0.625, 0.25, 0.625, 0.25, 0.625, 0.25, 0.625, 0.25, 0.625, 0.25, 0.625, 0.25, 0.625, 0.25, 0.625, 0.25, 0.625, 0.25, 0.625, 0.25, 0.625, 0.25, 0.625, 0.25, 0.875, 0.5, 0.875, 0.5, 0.875, 0.5, 0.875, 0.5, 0.875, 0.5, 0.875, 0.5, 0.875, 0.5, 0.875, 0.5, 0.875, 0.5, 0.875, 0.5, 0.875, 0.5, 0.875, 0.5, 0.625, 0.25, 0.625, 0.25, 0.625, 0.25, 0.625, 0.25, 0.625, 0.25, 0.625, 0.25, 0.625, 0.25, 0.625, 0.25, 0.625, 0.25, 0.625, 0.25, 0.625, 0.25, 0.625, 0.25, 0.625, 0.25, 0.625, 0.25, 0.625, 0.25, 0.625, 0.25, 0.625, 0.25, 0.625, 0.25, 0.625, 0.25, 0.625, 0.25, 0.625, 0.25, 0.625, 0.25, 0.625, 0.25, 0.625, 0.25, 0.625, 0.25, 0.625, 0.25, 0.625, 0.25, 0.625, 0.25, 0.875, 0.5, 0.875, 0.5, 0.875, 0.5, 0.875, 0.5, 0.625, 0.25, 0.625, 0.25, 0.625, 0.25, 0.625, 0.25, 0.625, 0.25, 0.625, 0.25, 0.625, 0.25, 0.625, 0.25, 0.875, 0.5, 0.875, 0.5, 0.875, 0.5, 0.875, 0.5, 0.875, 0.5, 0.875, 0.5, 0.875, 0.5, 0.875, 0.5, 0.625, 0.25, 0.625, 0.25, 0.625, 0.25, 0.625, 0.25, 0.625, 0.25, 0.625, 0.25, 0.625, 0.25, 0.625, 0.25, 0.875, 0.5, 0.875, 0.5, 0.875, 0.5, 0.875, 0.5, 0.875, 0.5, 0.875, 0.5, 0.875, 0.5, 0.875, 0.5, 0.625, 0.25, 0.625, 0.25, 0.625, 0.25, 0.625, 0.25, 0.625, 0.25, 0.625, 0.25, 0.625, 0.25, 0.625, 0.25, 0.875, 0.5, 0.875, 0.5, 0.875, 0.5, 0.875, 0.5, 0.875, 0.5, 0.875, 0.5, 0.875, 0.5, 0.875, 0.5, 0.375, 0.0, 0.625, 0.0, 0.625, 0.25, 0.375, 0.25, 0.375, 0.25, 0.625, 0.25, 0.625, 0.5, 0.375, 0.5, 0.375, 0.5, 0.625, 0.5, 0.625, 0.75, 0.375, 0.75, 0.375, 0.75, 0.625, 0.75, 0.625, 1.0, 0.375, 1.0, 0.125, 0.5, 0.375, 0.5, 0.375, 0.75, 0.125, 0.75, 0.625, 0.5, 0.875, 0.5, 0.875, 0.75, 0.625, 0.75, 0.375, 0.0, 0.625, 0.0, 0.625, 0.25, 0.375, 0.25, 0.375, 0.25, 0.625, 0.25, 0.625, 0.5, 0.375, 0.5, 0.375, 0.5, 0.625, 0.5, 0.625, 0.75, 0.375, 0.75, 0.375, 0.75, 0.625, 0.75, 0.625, 1.0, 0.375, 1.0, 0.125, 0.5, 0.375, 0.5, 0.375, 0.75, 0.125, 0.75, 0.625, 0.5, 0.875, 0.5, 0.875, 0.75, 0.625, 0.75])
me_cube_017.update()
me_cube_018 = bpy.data.meshes.new('Cube.018')
me_cube_018.from_pydata([(-1.0, -1.0, 0.8532), (-1.0, -1.0, 1.0), (-1.0, 1.0, 0.8532), (-1.0, 1.0, 1.0), (1.0, -1.0, 0.8532), (1.0, -1.0, 1.0), (1.0, 1.0, 0.8532), (1.0, 1.0, 1.0), (-1.0, 0.0, 0.8532), (-1.0, 0.0, 1.0), (1.0, 0.0, 0.8532), (1.0, 0.0, 1.0), (-1.0, -0.5, 0.8532), (1.0, -0.5, 1.0), (-1.0, -0.5, 1.0), (1.0, -0.5, 0.8532), (-1.0, 0.5, 1.0), (1.0, 0.5, 0.8532), (-1.0, 0.5, 0.8532), (1.0, 0.5, 1.0), (0.0, 1.0, 0.8532), (0.0, 1.0, 1.0), (0.0, -1.0, 0.8532), (0.0, -1.0, 1.0), (0.0, 0.0, 1.0), (0.0, 0.0, 0.8532), (0.0, -0.5, 1.0), (0.0, -0.5, 0.8532), (0.0, 0.5, 0.8532), (0.0, 0.5, 1.0), (0.5, 1.0, 1.0), (0.5, -1.0, 0.8532), (0.5, 0.0, 1.0), (0.5, -0.5, 1.0), (0.5, 0.5, 1.0), (0.5, 1.0, 0.8532), (0.5, -1.0, 1.0), (0.5, 0.0, 0.8532), (0.5, -0.5, 0.8532), (0.5, 0.5, 0.8532), (-0.5, 1.0, 0.8532), (-0.5, -1.0, 1.0), (-0.5, 0.0, 0.8532), (-0.5, -0.5, 0.8532), (-0.5, 0.5, 0.8532), (-0.5, 1.0, 1.0), (-0.5, -1.0, 0.8532), (-0.5, 0.0, 1.0), (-0.5, -0.5, 1.0), (-0.5, 0.5, 1.0), (-1.0, -0.5, -2.266), (-1.0, -1.0, -2.266), (-1.0, 0.5, 4.12), (-1.0, 1.0, 4.12), (-0.5, 1.0, -2.266), (-1.0, 1.0, -2.266), (0.5, 1.0, 4.12), (1.0, 1.0, 4.12), (1.0, 0.5, -2.266), (1.0, 1.0, -2.266), (0.5, -1.0, -2.266), (1.0, -1.0, -2.266), (1.0, -0.5, -2.266), (-0.5, -0.5, -2.266), (-1.0, 0.5, -2.266), (1.0, 0.5, 4.12), (-0.5, 0.5, -2.266), (0.5, 0.5, 4.12), (-0.5, 1.0, 4.12), (0.0, 1.0, 4.12), (-0.5, 0.5, 4.12), (0.0, 0.5, 4.12), (0.5, 1.0, -2.266), (0.5, -0.5, -2.266), (0.5, 0.5, -2.266), (-0.5, -1.0, -2.266), (-1.0, -1.537, 0.8532), (-1.0, -1.537, 1.0), (1.0, -1.537, 1.0), (1.0, -1.537, 0.8532), (0.5, -1.537, 0.8532), (-0.5, -1.537, 1.0), (-0.5, -1.537, 0.8532), (0.0, -1.537, 0.8532), (0.5, -1.537, 1.0), (0.0, -1.537, 1.0)], [], [(18, 16, 3, 2), (35, 30, 7, 6), (15, 13, 5, 4), (5, 36, 84, 78), (0, 12, 50, 51), (48, 14, 1, 41), (49, 16, 9, 47), (39, 17, 10, 37), (17, 19, 11, 10), (12, 14, 9, 8), (0, 1, 14, 12), (47, 9, 14, 48), (37, 10, 15, 38), (10, 11, 13, 15), (6, 7, 19, 17), (31, 38, 73, 60), (6, 17, 58, 59), (8, 9, 16, 18), (45, 3, 53, 68), (40, 20, 28, 44), (42, 25, 27, 43), (32, 24, 26, 33), (44, 28, 25, 42), (34, 29, 24, 32), (33, 26, 23, 36), (43, 27, 22, 46), (46, 22, 83, 82), (40, 45, 21, 20), (0, 46, 82, 76), (13, 33, 36, 5), (19, 34, 32, 11), (11, 32, 33, 13), (17, 39, 74, 58), (20, 35, 39, 28), (25, 37, 38, 27), (28, 39, 37, 25), (27, 38, 31, 22), (20, 21, 30, 35), (2, 3, 45, 40), (43, 46, 75, 63), (18, 44, 42, 8), (8, 42, 43, 12), (7, 30, 56, 57), (38, 15, 62, 73), (24, 47, 48, 26), (29, 49, 47, 24), (26, 48, 41, 23), (31, 4, 79, 80), (73, 62, 61, 60), (72, 59, 58, 74), (68, 53, 52, 70), (56, 69, 71, 67), (57, 56, 67, 65), (50, 63, 75, 51), (55, 54, 66, 64), (69, 68, 70, 71), (21, 45, 68, 69), (18, 2, 55, 64), (46, 0, 51, 75), (49, 29, 71, 70), (29, 34, 67, 71), (15, 4, 61, 62), (40, 44, 66, 54), (19, 7, 57, 65), (35, 6, 59, 72), (3, 16, 52, 53), (4, 31, 60, 61), (44, 18, 64, 66), (16, 49, 70, 52), (12, 43, 63, 50), (2, 40, 54, 55), (30, 21, 69, 56), (39, 35, 72, 74), (34, 19, 65, 67), (82, 81, 77, 76), (80, 84, 85, 83), (79, 78, 84, 80), (83, 85, 81, 82), (41, 1, 77, 81), (1, 0, 76, 77), (36, 23, 85, 84), (4, 5, 78, 79), (23, 41, 81, 85), (22, 31, 80, 83)])
_uv = me_cube_018.uv_layers.new(name='UVMap')
_uv.uv.foreach_set('vector', [0.375, 0.1875, 0.625, 0.1875, 0.625, 0.25, 0.375, 0.25, 0.375, 0.4375, 0.625, 0.4375, 0.625, 0.5, 0.375, 0.5, 0.375, 0.6875, 0.625, 0.6875, 0.625, 0.75, 0.375, 0.75, 0.625, 0.75, 0.6875, 0.75, 0.6875, 0.75, 0.625, 0.75, 0.375, 0.0, 0.375, 0.0625, 0.375, 0.0625, 0.375, 0.0, 0.8125, 0.6875, 0.875, 0.6875, 0.875, 0.75, 0.8125, 0.75, 0.8125, 0.5625, 0.875, 0.5625, 0.875, 0.625, 0.8125, 0.625, 0.3125, 0.5625, 0.375, 0.5625, 0.375, 0.625, 0.3125, 0.625, 0.375, 0.5625, 0.625, 0.5625, 0.625, 0.625, 0.375, 0.625, 0.375, 0.0625, 0.625, 0.0625, 0.625, 0.125, 0.375, 0.125, 0.375, 0.0, 0.625, 0.0, 0.625, 0.0625, 0.375, 0.0625, 0.8125, 0.625, 0.875, 0.625, 0.875, 0.6875, 0.8125, 0.6875, 0.3125, 0.625, 0.375, 0.625, 0.375, 0.6875, 0.3125, 0.6875, 0.375, 0.625, 0.625, 0.625, 0.625, 0.6875, 0.375, 0.6875, 0.375, 0.5, 0.625, 0.5, 0.625, 0.5625, 0.375, 0.5625, 0.3125, 0.75, 0.3125, 0.6875, 0.3125, 0.6875, 0.3125, 0.75, 0.375, 0.5, 0.375, 0.5625, 0.375, 0.5625, 0.375, 0.5, 0.375, 0.125, 0.625, 0.125, 0.625, 0.1875, 0.375, 0.1875, 0.625, 0.3125, 0.625, 0.25, 0.625, 0.25, 0.625, 0.3125, 0.1875, 0.5, 0.25, 0.5, 0.25, 0.5625, 0.1875, 0.5625, 0.1875, 0.625, 0.25, 0.625, 0.25, 0.6875, 0.1875, 0.6875, 0.6875, 0.625, 0.75, 0.625, 0.75, 0.6875, 0.6875, 0.6875, 0.1875, 0.5625, 0.25, 0.5625, 0.25, 0.625, 0.1875, 0.625, 0.6875, 0.5625, 0.75, 0.5625, 0.75, 0.625, 0.6875, 0.625, 0.6875, 0.6875, 0.75, 0.6875, 0.75, 0.75, 0.6875, 0.75, 0.1875, 0.6875, 0.25, 0.6875, 0.25, 0.75, 0.1875, 0.75, 0.1875, 0.75, 0.25, 0.75, 0.25, 0.75, 0.1875, 0.75, 0.375, 0.3125, 0.625, 0.3125, 0.625, 0.375, 0.375, 0.375, 0.375, 1.0, 0.375, 0.9375, 0.375, 0.9375, 0.375, 1.0, 0.625, 0.6875, 0.6875, 0.6875, 0.6875, 0.75, 0.625, 0.75, 0.625, 0.5625, 0.6875, 0.5625, 0.6875, 0.625, 0.625, 0.625, 0.625, 0.625, 0.6875, 0.625, 0.6875, 0.6875, 0.625, 0.6875, 0.375, 0.5625, 0.3125, 0.5625, 0.3125, 0.5625, 0.375, 0.5625, 0.25, 0.5, 0.3125, 0.5, 0.3125, 0.5625, 0.25, 0.5625, 0.25, 0.625, 0.3125, 0.625, 0.3125, 0.6875, 0.25, 0.6875, 0.25, 0.5625, 0.3125, 0.5625, 0.3125, 0.625, 0.25, 0.625, 0.25, 0.6875, 0.3125, 0.6875, 0.3125, 0.75, 0.25, 0.75, 0.375, 0.375, 0.625, 0.375, 0.625, 0.4375, 0.375, 0.4375, 0.375, 0.25, 0.625, 0.25, 0.625, 0.3125, 0.375, 0.3125, 0.1875, 0.6875, 0.1875, 0.75, 0.1875, 0.75, 0.1875, 0.6875, 0.125, 0.5625, 0.1875, 0.5625, 0.1875, 0.625, 0.125, 0.625, 0.125, 0.625, 0.1875, 0.625, 0.1875, 0.6875, 0.125, 0.6875, 0.625, 0.5, 0.625, 0.4375, 0.625, 0.4375, 0.625, 0.5, 0.3125, 0.6875, 0.375, 0.6875, 0.375, 0.6875, 0.3125, 0.6875, 0.75, 0.625, 0.8125, 0.625, 0.8125, 0.6875, 0.75, 0.6875, 0.75, 0.5625, 0.8125, 0.5625, 0.8125, 0.625, 0.75, 0.625, 0.75, 0.6875, 0.8125, 0.6875, 0.8125, 0.75, 0.75, 0.75, 0.375, 0.8125, 0.375, 0.75, 0.375, 0.75, 0.375, 0.8125, 0.3125, 0.6875, 0.375, 0.6875, 0.375, 0.75, 0.3125, 0.75, 0.3125, 0.5, 0.375, 0.5, 0.375, 0.5625, 0.3125, 0.5625, 0.8125, 0.5, 0.875, 0.5, 0.875, 0.5625, 0.8125, 0.5625, 0.6875, 0.5, 0.75, 0.5, 0.75, 0.5625, 0.6875, 0.5625, 0.625, 0.5, 0.6875, 0.5, 0.6875, 0.5625, 0.625, 0.5625, 0.125, 0.6875, 0.1875, 0.6875, 0.1875, 0.75, 0.125, 0.75, 0.125, 0.5, 0.1875, 0.5, 0.1875, 0.5625, 0.125, 0.5625, 0.75, 0.5, 0.8125, 0.5, 0.8125, 0.5625, 0.75, 0.5625, 0.625, 0.375, 0.625, 0.3125, 0.625, 0.3125, 0.625, 0.375, 0.375, 0.1875, 0.375, 0.25, 0.375, 0.25, 0.375, 0.1875, 0.375, 0.9375, 0.375, 1.0, 0.375, 1.0, 0.375, 0.9375, 0.8125, 0.5625, 0.75, 0.5625, 0.75, 0.5625, 0.8125, 0.5625, 0.75, 0.5625, 0.6875, 0.5625, 0.6875, 0.5625, 0.75, 0.5625, 0.375, 0.6875, 0.375, 0.75, 0.375, 0.75, 0.375, 0.6875, 0.1875, 0.5, 0.1875, 0.5625, 0.1875, 0.5625, 0.1875, 0.5, 0.625, 0.5625, 0.625, 0.5, 0.625, 0.5, 0.625, 0.5625, 0.375, 0.4375, 0.375, 0.5, 0.375, 0.5, 0.375, 0.4375, 0.625, 0.25, 0.625, 0.1875, 0.625, 0.1875, 0.625, 0.25, 0.375, 0.75, 0.375, 0.8125, 0.375, 0.8125, 0.375, 0.75, 0.1875, 0.5625, 0.125, 0.5625, 0.125, 0.5625, 0.1875, 0.5625, 0.875, 0.5625, 0.8125, 0.5625, 0.8125, 0.5625, 0.875, 0.5625, 0.125, 0.6875, 0.1875, 0.6875, 0.1875, 0.6875, 0.125, 0.6875, 0.375, 0.25, 0.375, 0.3125, 0.375, 0.3125, 0.375, 0.25, 0.625, 0.4375, 0.625, 0.375, 0.625, 0.375, 0.625, 0.4375, 0.3125, 0.5625, 0.3125, 0.5, 0.3125, 0.5, 0.3125, 0.5625, 0.6875, 0.5625, 0.625, 0.5625, 0.625, 0.5625, 0.6875, 0.5625, 0.375, 0.9375, 0.625, 0.9375, 0.625, 1.0, 0.375, 1.0, 0.375, 0.8125, 0.625, 0.8125, 0.625, 0.875, 0.375, 0.875, 0.375, 0.75, 0.625, 0.75, 0.625, 0.8125, 0.375, 0.8125, 0.375, 0.875, 0.625, 0.875, 0.625, 0.9375, 0.375, 0.9375, 0.8125, 0.75, 0.875, 0.75, 0.875, 0.75, 0.8125, 0.75, 0.625, 0.0, 0.375, 0.0, 0.375, 0.0, 0.625, 0.0, 0.6875, 0.75, 0.75, 0.75, 0.75, 0.75, 0.6875, 0.75, 0.375, 0.75, 0.625, 0.75, 0.625, 0.75, 0.375, 0.75, 0.75, 0.75, 0.8125, 0.75, 0.8125, 0.75, 0.75, 0.75, 0.25, 0.75, 0.3125, 0.75, 0.3125, 0.75, 0.25, 0.75])
me_cube_018.update()
me_cube_020 = bpy.data.meshes.new('Cube.020')
me_cube_020.from_pydata([(-0.3817, -0.3817, -1.0), (-0.3817, -1.0, -0.3817), (-1.0, -0.3817, -0.3817), (-0.3817, -1.0, 0.3817), (-0.3817, -0.3817, 1.0), (-1.0, -0.3817, 0.3817), (-0.3817, 0.3817, -1.0), (-1.0, 0.3817, -0.3817), (-0.3817, 1.0, -0.3817), (-1.0, 0.3817, 0.3817), (0.3817, -0.3817, -1.0), (0.3817, -1.0, -0.3817), (0.3817, -0.3817, 1.0), (0.3817, -1.0, 0.3817), (0.3817, 0.3817, -1.0), (0.3817, 1.0, -0.3817), (1.0, -0.1429, -0.1429), (0.7748, -0.4943, -0.4943), (0.947, -0.1719, -0.1719), (0.8949, -0.2084, -0.2084), (0.8467, -0.256, -0.256), (0.8092, -0.3145, -0.3145), (0.7871, -0.3767, -0.3767), (0.7772, -0.4369, -0.4369), (1.0, -0.1429, 0.1429), (0.7748, -0.4943, 0.4943), (0.947, -0.1719, 0.1719), (0.8949, -0.2084, 0.2084), (0.8467, -0.256, 0.256), (0.8092, -0.3145, 0.3145), (0.7871, -0.3767, 0.3767), (0.7772, -0.4369, 0.4369), (1.0, 0.1429, -0.1429), (0.7748, 0.4943, -0.4943), (0.947, 0.1719, -0.1719), (0.8949, 0.2084, -0.2084), (0.8467, 0.256, -0.256), (0.8092, 0.3145, -0.3145), (0.7871, 0.3767, -0.3767), (0.7772, 0.4369, -0.4369), (1.0, 0.1429, 0.1429), (0.7748, 0.4943, 0.4943), (0.947, 0.1719, 0.1719), (0.8949, 0.2084, 0.2084), (0.8467, 0.256, 0.256), (0.8092, 0.3145, 0.3145), (0.7871, 0.3767, 0.3767), (0.7772, 0.4369, 0.4369), (-0.4324, 0.2564, 0.9494), (-0.4324, 0.9494, 0.2564), (0.4192, 0.2564, 0.9518), (0.4192, 0.9518, 0.2564), (-0.3346, 0.3735, 0.9267), (-0.3346, 0.9267, 0.3735), (0.3285, 0.3737, 0.9278), (0.3285, 0.9278, 0.3737), (-0.09532, 0.5842, 0.7975), (-0.2007, 0.4982, 0.8609), (-0.09532, 0.7975, 0.5842), (-0.2007, 0.8609, 0.4982), (0.09532, 0.5842, 0.7975), (0.1989, 0.4983, 0.8611), (0.09532, 0.7975, 0.5842), (0.1989, 0.8611, 0.4983)], [], [(11, 13, 3, 1), (13, 11, 17, 25), (51, 49, 53, 55), (2, 5, 9, 7), (50, 41, 51), (0, 1, 2), (3, 4, 5), (6, 7, 8), (50, 48, 4, 12), (32, 40, 24, 16), (14, 15, 33), (6, 0, 2, 7), (1, 3, 5, 2), (48, 49, 9), (8, 49, 51, 15), (14, 6, 8, 15), (49, 8, 7, 9), (50, 12, 25, 41), (10, 17, 11), (12, 13, 25), (41, 33, 15, 51), (0, 10, 11, 1), (12, 4, 3, 13), (6, 14, 10, 0), (40, 32, 34, 42), (42, 34, 35, 43), (43, 35, 36, 44), (44, 36, 37, 45), (45, 37, 38, 46), (46, 38, 39, 47), (47, 39, 33, 41), (32, 16, 18, 34), (34, 18, 19, 35), (35, 19, 20, 36), (36, 20, 21, 37), (37, 21, 22, 38), (38, 22, 23, 39), (39, 23, 17, 33), (24, 40, 42, 26), (26, 42, 43, 27), (27, 43, 44, 28), (28, 44, 45, 29), (29, 45, 46, 30), (30, 46, 47, 31), (31, 47, 41, 25), (16, 24, 26, 18), (18, 26, 27, 19), (19, 27, 28, 20), (20, 28, 29, 21), (21, 29, 30, 22), (22, 30, 31, 23), (23, 31, 25, 17), (10, 14, 33, 17), (59, 63, 55, 53), (52, 53, 49, 48), (55, 54, 50, 51), (4, 48, 9, 5), (56, 60, 62, 58), (57, 59, 53, 52), (63, 61, 54, 55), (48, 50, 54, 52), (56, 58, 59, 57), (62, 60, 61, 63), (60, 56, 57, 61), (58, 62, 63, 59), (61, 57, 52, 54)])
me_cube_020.polygons.foreach_set('material_index', [0, 0, 0, 0, 0, 0, 0, 0, 0, 0, 0, 0, 0, 0, 0, 0, 0, 0, 0, 0, 0, 0, 0, 0, 0, 0, 0, 0, 0, 0, 0, 0, 0, 0, 0, 0, 0, 0, 0, 0, 0, 0, 0, 0, 0, 0, 0, 0, 0, 0, 0, 0, 0, 1, 0, 0, 0, 0, 1, 1, 0, 1, 1, 1, 1, 1])
_uv = me_cube_020.uv_layers.new(name='UVMap')
_uv.uv.foreach_set('vector', [0.4523, 0.8273, 0.5477, 0.8273, 0.5477, 0.9227, 0.4523, 0.9227, 0.5477, 0.8273, 0.4523, 0.8273, 0.4382, 0.7149, 0.5618, 0.7149, 0.532, 0.4274, 0.532, 0.321, 0.5467, 0.3332, 0.5467, 0.4161, 0.4523, 0.07728, 0.5477, 0.07728, 0.5477, 0.1727, 0.4523, 0.1727, 0.6246, 0.4331, 0.5618, 0.4719, 0.5377, 0.4331, 0.2023, 0.6727, 0.2023, 0.75, 0.125, 0.6727, 0.5477, 0.0, 0.625, 0.07728, 0.5477, 0.07728, 0.2023, 0.5773, 0.125, 0.5773, 0.2023, 0.5, 0.6976, 0.593, 0.804, 0.593, 0.7977, 0.6727, 0.7023, 0.6727, 0.4821, 0.6071, 0.5179, 0.6071, 0.5179, 0.6429, 0.4821, 0.6429, 0.2977, 0.5773, 0.2977, 0.5, 0.3469, 0.5632, 0.2023, 0.5773, 0.2023, 0.6727, 0.125, 0.6727, 0.125, 0.5773, 0.4523, 0.0, 0.5477, 0.0, 0.5477, 0.07728, 0.4523, 0.07728, 0.6239, 0.1623, 0.5373, 0.2489, 0.5477, 0.1727, 0.4523, 0.3273, 0.532, 0.321, 0.532, 0.4274, 0.4523, 0.4227, 0.2977, 0.5773, 0.2023, 0.5773, 0.2023, 0.5, 0.2977, 0.5, 0.532, 0.3146, 0.4523, 0.3273, 0.4523, 0.1727, 0.5477, 0.1727, 0.6916, 0.593, 0.7023, 0.6727, 0.5899, 0.6868, 0.5899, 0.5632, 0.2977, 0.6727, 0.3469, 0.6868, 0.2977, 0.75, 0.625, 0.8273, 0.5477, 0.8273, 0.5618, 0.7781, 0.5618, 0.5351, 0.4382, 0.5351, 0.4523, 0.4227, 0.532, 0.4334, 0.2023, 0.6727, 0.2977, 0.6727, 0.2977, 0.75, 0.2023, 0.75, 0.625, 0.8273, 0.625, 0.9227, 0.5477, 0.9227, 0.5477, 0.8273, 0.2023, 0.5773, 0.2977, 0.5773, 0.2977, 0.6727, 0.2023, 0.6727, 0.5179, 0.6071, 0.4821, 0.6071, 0.4785, 0.6035, 0.5215, 0.6035, 0.5215, 0.6035, 0.4785, 0.6035, 0.4739, 0.5989, 0.5261, 0.5989, 0.5261, 0.5989, 0.4739, 0.5989, 0.468, 0.593, 0.532, 0.593, 0.532, 0.593, 0.468, 0.593, 0.4607, 0.5618, 0.5393, 0.5618, 0.5393, 0.5618, 0.4607, 0.5618, 0.4529, 0.5513, 0.5471, 0.5513, 0.5471, 0.5513, 0.4529, 0.5513, 0.4454, 0.5425, 0.5546, 0.5425, 0.5546, 0.5425, 0.4454, 0.5425, 0.4382, 0.5351, 0.5618, 0.5351, 0.4821, 0.6071, 0.4821, 0.6429, 0.4785, 0.6465, 0.4785, 0.6035, 0.4785, 0.6035, 0.4785, 0.6465, 0.4739, 0.6511, 0.4739, 0.5989, 0.4739, 0.5989, 0.4739, 0.6511, 0.468, 0.657, 0.468, 0.593, 0.468, 0.593, 0.468, 0.657, 0.4368, 0.6643, 0.4368, 0.5857, 0.4368, 0.5857, 0.4368, 0.6643, 0.4263, 0.6721, 0.4263, 0.5779, 0.4263, 0.5779, 0.4263, 0.6721, 0.4175, 0.6796, 0.4175, 0.5704, 0.4175, 0.5704, 0.4175, 0.6796, 0.4101, 0.6868, 0.4101, 0.5632, 0.5179, 0.6429, 0.5179, 0.6071, 0.5215, 0.6035, 0.5215, 0.6465, 0.5215, 0.6465, 0.5215, 0.6035, 0.5261, 0.5989, 0.5261, 0.6511, 0.5261, 0.6511, 0.5261, 0.5989, 0.532, 0.593, 0.532, 0.657, 0.532, 0.657, 0.532, 0.593, 0.5632, 0.5857, 0.5632, 0.6643, 0.5632, 0.6643, 0.5632, 0.5857, 0.5737, 0.5779, 0.5737, 0.6721, 0.5737, 0.6721, 0.5737, 0.5779, 0.5825, 0.5704, 0.5825, 0.6796, 0.5825, 0.6796, 0.5825, 0.5704, 0.5899, 0.5632, 0.5899, 0.6868, 0.4821, 0.6429, 0.5179, 0.6429, 0.5215, 0.6465, 0.4785, 0.6465, 0.4785, 0.6465, 0.5215, 0.6465, 0.5261, 0.6511, 0.4739, 0.6511, 0.4739, 0.6511, 0.5261, 0.6511, 0.532, 0.657, 0.468, 0.657, 0.468, 0.657, 0.532, 0.657, 0.5393, 0.6882, 0.4607, 0.6882, 0.4607, 0.6882, 0.5393, 0.6882, 0.5471, 0.6987, 0.4529, 0.6987, 0.4529, 0.6987, 0.5471, 0.6987, 0.5546, 0.7075, 0.4454, 0.7075, 0.4454, 0.7075, 0.5546, 0.7075, 0.5618, 0.7149, 0.4382, 0.7149, 0.2977, 0.6727, 0.2977, 0.5773, 0.4101, 0.5632, 0.4101, 0.6868, 0.5623, 0.3499, 0.5623, 0.3999, 0.5467, 0.4161, 0.5467, 0.3332, 0.6188, 0.3361, 0.554, 0.3361, 0.5477, 0.3273, 0.625, 0.3273, 0.5493, 0.4187, 0.6186, 0.4187, 0.6246, 0.4331, 0.5377, 0.4331, 0.625, 0.07728, 0.6187, 0.157, 0.5477, 0.1727, 0.5477, 0.07728, 0.5997, 0.3631, 0.5997, 0.3869, 0.573, 0.3869, 0.573, 0.3631, 0.6084, 0.3507, 0.5643, 0.3507, 0.554, 0.3361, 0.6188, 0.3361, 0.563, 0.4006, 0.6084, 0.4006, 0.6186, 0.4187, 0.5493, 0.4187, 0.625, 0.3273, 0.625, 0.4227, 0.6188, 0.4139, 0.6188, 0.3361, 0.5997, 0.3631, 0.573, 0.3631, 0.5643, 0.3507, 0.6084, 0.3507, 0.573, 0.3869, 0.5997, 0.3869, 0.6084, 0.4006, 0.563, 0.4006, 0.5997, 0.3869, 0.5997, 0.3631, 0.6084, 0.3507, 0.6084, 0.3993, 0.573, 0.3631, 0.573, 0.3869, 0.5623, 0.3999, 0.5623, 0.3499, 0.6084, 0.3993, 0.6084, 0.3507, 0.6188, 0.3361, 0.6188, 0.4139])
me_cube_020.materials.append(mat_material_002)
me_cube_020.materials.append(mat_material_003)
me_cube_020.update()
me_cube_021 = bpy.data.meshes.new('Cube.021')
me_cube_021.from_pydata([(-2.76, -3.639, 4.23), (-2.76, -3.639, 6.23), (-2.76, -1.639, 4.23), (-2.76, -1.639, 6.23), (-0.7603, -3.639, 4.23), (-0.7603, -3.639, 6.23), (-0.7603, -1.639, 4.23), (-0.7603, -1.639, 6.23), (-1.767, -1.639, 4.23), (-1.767, -1.639, 6.23), (-1.767, -3.639, 4.23), (-1.767, -3.639, 6.23), (-2.76, -4.216, 4.23), (-2.76, -4.216, 6.23), (-0.7603, -4.216, 6.23), (-0.7603, -4.216, 4.23), (-1.767, -4.216, 4.23), (-1.767, -4.216, 6.23), (-2.804, -7.079, 4.814), (-2.804, -7.079, 6.814), (-0.8035, -7.079, 6.814), (-0.8035, -7.079, 4.814), (-1.81, -7.079, 4.814), (-1.767, -4.03, 7.139), (-2.76, -4.03, 7.139), (-0.7603, -4.03, 7.139), (-2.804, -6.893, 5.724), (-2.804, -6.893, 7.724), (-0.8035, -6.893, 7.724), (-0.8035, -6.893, 5.724), (-1.81, -6.893, 5.724), (-2.058, -4.039, 7.139), (-1.767, -3.588, 9.302), (-2.76, -3.588, 9.302), (-0.7603, -3.588, 9.302), (-2.804, -9.101, 5.724), (-2.804, -8.299, 9.425), (-0.8035, -8.279, 9.441), (-0.8035, -9.101, 5.724), (-1.81, -9.101, 5.724), (-1.81, -8.289, 9.433), (-2.058, -4.226, 6.232), (-2.101, -7.089, 6.816), (-2.101, -6.899, 7.723), (-2.101, -6.893, 5.724), (-2.101, -8.303, 9.424), (-2.101, -9.101, 5.724), (-2.058, -3.597, 9.3), (-1.782, -7.065, 6.811), (-1.782, -6.885, 7.724), (-1.739, -4.201, 6.227), (-1.782, -6.893, 5.724), (-1.782, -9.101, 5.724), (-1.739, -4.017, 7.139), (-1.782, -8.274, 9.443), (-1.739, -3.577, 9.304)], [], [(0, 1, 3, 2), (8, 9, 7, 6), (6, 7, 5, 4), (11, 1, 13, 17), (8, 6, 4, 10), (9, 3, 1, 11), (7, 9, 11, 5), (2, 8, 10, 0), (5, 11, 17, 14), (2, 3, 9, 8), (16, 15, 21, 22), (12, 16, 22, 18), (4, 5, 14, 15), (0, 10, 16, 12), (1, 0, 12, 13), (10, 4, 15, 16), (14, 17, 23, 25), (18, 22, 30, 26), (13, 12, 18, 19), (21, 20, 28, 29), (13, 19, 42, 41), (15, 14, 20, 21), (14, 25, 53, 50), (26, 35, 46, 44), (30, 29, 38, 39), (26, 30, 39, 35), (22, 21, 29, 30), (17, 13, 24, 23), (25, 34, 55, 53), (19, 18, 26, 27), (39, 40, 36, 35), (38, 37, 40, 39), (34, 32, 40, 37), (32, 33, 36, 40), (23, 24, 33, 32), (33, 24, 31, 47), (37, 38, 52, 54), (25, 23, 32, 34), (41, 42, 43, 31), (43, 44, 46, 45), (31, 43, 45, 47), (27, 26, 44, 43), (19, 27, 43, 42), (35, 36, 45, 46), (24, 13, 41, 31), (36, 33, 47, 45), (49, 53, 55, 54), (48, 50, 53, 49), (51, 49, 54, 52), (28, 20, 48, 49), (38, 29, 51, 52), (34, 37, 54, 55), (29, 28, 49, 51), (20, 14, 50, 48)])
me_cube_021.polygons.foreach_set('material_index', [1, 1, 1, 1, 1, 1, 1, 1, 1, 1, 1, 1, 1, 1, 1, 1, 1, 1, 1, 1, 1, 1, 1, 1, 1, 1, 1, 1, 1, 1, 1, 1, 1, 1, 1, 1, 1, 1, 1, 1, 1, 1, 1, 1, 1, 1, 1, 1, 1, 1, 1, 1, 1, 1])
_k = {(9, 11): 1.0, (8, 10): 1.0, (8, 9): 1.0, (39, 40): 1.0}
me_cube_021.attributes.new('crease_edge', 'FLOAT', 'EDGE').data.foreach_set('value', [_k.get((min(e.vertices), max(e.vertices)), 0.0) for e in me_cube_021.edges])
_uv = me_cube_021.uv_layers.new(name='UVMap')
_uv.uv.foreach_set('vector', [0.375, 0.0, 0.625, 0.0, 0.625, 0.25, 0.375, 0.25, 0.375, 0.3742, 0.625, 0.3742, 0.625, 0.5, 0.375, 0.5, 0.375, 0.5, 0.625, 0.5, 0.625, 0.75, 0.375, 0.75, 0.7508, 0.75, 0.875, 0.75, 0.875, 0.75, 0.7508, 0.75, 0.2492, 0.5, 0.375, 0.5, 0.375, 0.75, 0.2492, 0.75, 0.7508, 0.5, 0.875, 0.5, 0.875, 0.75, 0.7508, 0.75, 0.625, 0.5, 0.7508, 0.5, 0.7508, 0.75, 0.625, 0.75, 0.125, 0.5, 0.2492, 0.5, 0.2492, 0.75, 0.125, 0.75, 0.625, 0.75, 0.7508, 0.75, 0.7508, 0.75, 0.625, 0.75, 0.375, 0.25, 0.625, 0.25, 0.625, 0.3742, 0.375, 0.3742, 0.2492, 0.75, 0.375, 0.75, 0.375, 0.75, 0.2492, 0.75, 0.125, 0.75, 0.2492, 0.75, 0.2492, 0.75, 0.125, 0.75, 0.375, 0.75, 0.625, 0.75, 0.625, 0.75, 0.375, 0.75, 0.125, 0.75, 0.2492, 0.75, 0.2492, 0.75, 0.125, 0.75, 0.625, 0.0, 0.375, 0.0, 0.375, 0.0, 0.625, 0.0, 0.2492, 0.75, 0.375, 0.75, 0.375, 0.75, 0.2492, 0.75, 0.625, 0.75, 0.7508, 0.75, 0.7508, 0.75, 0.625, 0.75, 0.125, 0.75, 0.2492, 0.75, 0.2492, 0.75, 0.125, 0.75, 0.625, 0.0, 0.375, 0.0, 0.375, 0.0, 0.625, 0.0, 0.375, 0.75, 0.625, 0.75, 0.625, 0.75, 0.375, 0.75, 0.625, 0.0, 0.625, 0.0, 0.625, 0.0, 0.625, 0.0, 0.375, 0.75, 0.625, 0.75, 0.625, 0.75, 0.375, 0.75, 0.625, 0.75, 0.625, 0.75, 0.625, 0.75, 0.625, 0.75, 0.125, 0.75, 0.125, 0.75, 0.125, 0.75, 0.125, 0.75, 0.2492, 0.75, 0.375, 0.75, 0.375, 0.75, 0.2492, 0.75, 0.125, 0.75, 0.2492, 0.75, 0.2492, 0.75, 0.125, 0.75, 0.2492, 0.75, 0.375, 0.75, 0.375, 0.75, 0.2492, 0.75, 0.7508, 0.75, 0.875, 0.75, 0.875, 0.75, 0.7508, 0.75, 0.625, 0.75, 0.625, 0.75, 0.625, 0.75, 0.625, 0.75, 0.625, 0.0, 0.375, 0.0, 0.375, 0.0, 0.625, 0.0, 0.375, 0.8758, 0.625, 0.8758, 0.625, 1.0, 0.375, 1.0, 0.375, 0.75, 0.625, 0.75, 0.625, 0.8758, 0.375, 0.8758, 0.625, 0.75, 0.7508, 0.75, 0.7508, 0.75, 0.625, 0.75, 0.7508, 0.75, 0.875, 0.75, 0.875, 0.75, 0.7508, 0.75, 0.7508, 0.75, 0.875, 0.75, 0.875, 0.75, 0.7508, 0.75, 0.875, 0.75, 0.875, 0.75, 0.875, 0.75, 0.875, 0.75, 0.625, 0.75, 0.375, 0.75, 0.375, 0.75, 0.625, 0.75, 0.625, 0.75, 0.7508, 0.75, 0.7508, 0.75, 0.625, 0.75, 0.625, 0.0, 0.625, 0.0, 0.625, 0.0, 0.625, 0.0, 0.625, 0.0, 0.375, 0.0, 0.375, 0.0, 0.625, 0.0, 0.625, 0.0, 0.625, 0.0, 0.625, 0.0, 0.625, 0.0, 0.625, 0.0, 0.375, 0.0, 0.375, 0.0, 0.625, 0.0, 0.625, 0.0, 0.625, 0.0, 0.625, 0.0, 0.625, 0.0, 0.375, 1.0, 0.625, 1.0, 0.625, 1.0, 0.375, 1.0, 0.875, 0.75, 0.875, 0.75, 0.875, 0.75, 0.875, 0.75, 0.875, 0.75, 0.875, 0.75, 0.875, 0.75, 0.875, 0.75, 0.625, 0.75, 0.625, 0.75, 0.625, 0.75, 0.625, 0.75, 0.625, 0.75, 0.625, 0.75, 0.625, 0.75, 0.625, 0.75, 0.375, 0.75, 0.625, 0.75, 0.625, 0.75, 0.375, 0.75, 0.625, 0.75, 0.625, 0.75, 0.625, 0.75, 0.625, 0.75, 0.375, 0.75, 0.375, 0.75, 0.375, 0.75, 0.375, 0.75, 0.625, 0.75, 0.625, 0.75, 0.625, 0.75, 0.625, 0.75, 0.375, 0.75, 0.625, 0.75, 0.625, 0.75, 0.375, 0.75, 0.625, 0.75, 0.625, 0.75, 0.625, 0.75, 0.625, 0.75])
me_cube_021.materials.append(mat_material_004)
me_cube_021.materials.append(mat_material_002)
me_cube_021.update()

# ---- objects
ob_camera = bpy.data.objects.new('Camera', cam_camera)
ob_cube = bpy.data.objects.new('Cube', me_cube_017)
ob_cube_001 = bpy.data.objects.new('Cube.001', me_cube_018)
ob_cube_002 = bpy.data.objects.new('Cube.002', me_cube_020)
ob_cube_003 = bpy.data.objects.new('Cube.003', me_cube_021)

# ---- transforms, parenting, visibility, modifiers, constraints
ob_camera.location = (7.359, -6.926, 4.958)
ob_camera.rotation_euler = (1.109, 0.0, 0.8149)
ob_camera.lock_rotations_4d = False
ob_camera.empty_display_type = 'ARROWS'
ob_camera.color = (0.0, 0.0, 0.0, 0.0)
ob_camera.display_type = 'WIRE'
ob_camera.lineart.crease_threshold = 0.0
ob_cube.location = (4.62, 13.43, 0.353)
ob_cube_001.location = (45.45, 29.01, -8.435)
ob_cube_002.location = (36.35, 29.32, -4.113)
ob_cube_003.location = (33.1, 34.19, -4.246)
_m = ob_cube_003.modifiers.new('Bevel', 'BEVEL')
_m.angle_limit = 1.354

# ---- collection membership
scene.collection.objects.link(ob_camera)
scene.collection.objects.link(ob_cube)
scene.collection.objects.link(ob_cube_001)
scene.collection.objects.link(ob_cube_002)
scene.collection.objects.link(ob_cube_003)

# ---- scene / render settings (as saved in the file)
scene.camera = ob_camera
scene.frame_start = 1; scene.frame_end = 250; scene.frame_set(75)
scene.render.engine = 'BLENDER_EEVEE_NEXT'
scene.cycles.sampling_pattern = 'TABULATED_SOBOL'
bpy.context.view_layer.update()

# ---- added for rendering (the .blend has no usable light): sun
light_auto_sun = bpy.data.lights.new('AutoSun', 'SUN')
light_auto_sun.energy = 3.0
light_auto_sun.angle = 0.0523599
ob_auto_sun = bpy.data.objects.new('AutoSun', light_auto_sun)
scene.collection.objects.link(ob_auto_sun)
ob_auto_sun.rotation_euler = (0.872665, 0.174533, 0.523599)
bpy.context.view_layer.update()
